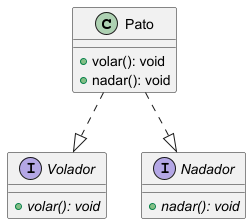

The diagram above was rendered by PlantUML. Its source (embedded in the PNG):
@startuml

class Pato{
+ volar(): void
+ nadar(): void
}

interface Volador{
+ {abstract}volar(): void
}

interface Nadador{
+ {abstract}nadar(): void
}

Pato ..|> Volador
Pato ..|> Nadador

@enduml